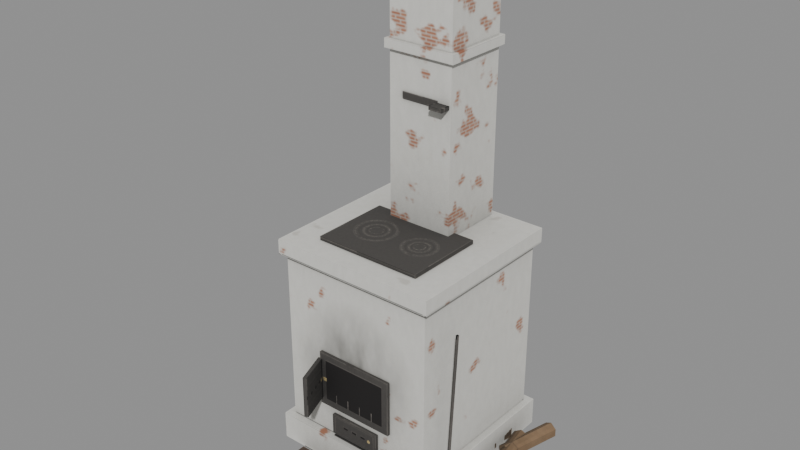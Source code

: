 # Source: stove_brick_lo.blend  (saved by Blender 5.2.45; exported with 4.5.12 LTS)
import bpy
from mathutils import Matrix  # noqa: F401  (used for matrix-valued properties, if any)

bpy.ops.wm.read_factory_settings(use_empty=True)
scene = bpy.context.scene
scene.name = 'Scene'

# ---- images (referenced by path relative to the original .blend; pixels are not part of the script)
import os
ASSET_DIR = os.environ.get("B2B_ASSET_DIR", "")  # directory of the original .blend (textures are referenced by path, not embedded)
HERE = os.path.dirname(os.path.abspath(__file__))  # packed textures are extracted next to this script under _unpacked/

def load_image(name, relpath, width, height, colorspace="sRGB"):
    """Load a texture the original file referenced (path relative to the .blend, or extracted next to this script)."""
    p = next((c for c in (os.path.join(HERE, relpath), os.path.join(ASSET_DIR, relpath)) if relpath and os.path.exists(c)), "")
    if p:
        img = bpy.data.images.load(p, check_existing=True)
        img.name = name
    else:  # same state as the original file: an image datablock whose file is absent (Cycles renders it pink)
        img = bpy.data.images.new(name, width, height)
        img.source = "FILE"
        img.filepath = "//" + (relpath or name)
    img.colorspace_settings.name = colorspace
    return img
img_stove_brick_lo = load_image('stove_brick_lo', '_unpacked/stove_brick.e3a5858e.png', 1024, 1024, 'sRGB')

# ---- materials (node trees are filled in below, after node groups)
mat_stove_brick_lo = bpy.data.materials.new('stove_brick_lo')

# ---- material node trees
mat_stove_brick_lo.use_nodes = True; mat_stove_brick_lo.node_tree.nodes.clear()
_N = mat_stove_brick_lo.node_tree.nodes; _L = mat_stove_brick_lo.node_tree.links
n0 = _N.new('ShaderNodeBsdfPrincipled'); n0.name = 'Principled BSDF'; n0.location = (-200, 100)
n0.inputs[2].default_value = 0.9
n0.inputs[10].default_value = 0.005
n1 = _N.new('ShaderNodeOutputMaterial'); n1.name = 'Material Output'; n1.location = (200, 100)
n2 = _N.new('ShaderNodeTexImage'); n2.name = 'Image Texture'; n2.location = (0, 0)
n2.image = img_stove_brick_lo
_L.new(n0.outputs[0], n1.inputs[0])
_L.new(n2.outputs[0], n0.inputs[0])
n1.is_active_output = True

# ---- meshes
me_stove_brick_lo = bpy.data.meshes.new('stove_brick_lo')
me_stove_brick_lo.from_pydata([(-0.49, -0.49, 0.0), (-0.49, -0.49, 0.16), (-0.49, 0.49, 0.0), (-0.49, 0.49, 0.16), (0.49, -0.49, 0.0), (0.49, -0.49, 0.16), (0.49, 0.49, 0.0), (0.49, 0.49, 0.16), (-0.45, -0.45, 0.16), (-0.45, -0.45, 1.16), (-0.45, 0.45, 0.16), (-0.45, 0.45, 1.16), (0.45, -0.45, 0.16), (0.45, -0.45, 1.16), (0.45, 0.45, 0.16), (0.45, 0.45, 1.16), (-0.48, -0.48, 1.155), (-0.48, -0.48, 1.24), (-0.48, 0.48, 1.155), (-0.48, 0.48, 1.24), (0.48, -0.48, 1.155), (0.48, -0.48, 1.24), (0.48, 0.48, 1.155), (0.48, 0.48, 1.24), (-0.31, -0.35, 1.238), (-0.31, -0.35, 1.262), (-0.31, 0.11, 1.238), (-0.31, 0.11, 1.262), (0.31, -0.35, 1.238), (0.31, -0.35, 1.262), (0.31, 0.11, 1.238), (0.31, 0.11, 1.262), (-0.23, -0.466, 0.34), (-0.23, -0.466, 0.66), (-0.23, -0.446, 0.34), (-0.23, -0.446, 0.66), (0.23, -0.466, 0.34), (0.23, -0.466, 0.66), (0.23, -0.446, 0.34), (0.23, -0.446, 0.66), (-0.1503, -0.6458, 0.38), (-0.1503, -0.6458, 0.62), (-0.1729, -0.654, 0.38), (-0.1729, -0.654, 0.62), (-0.2187, -0.4579, 0.38), (-0.2187, -0.4579, 0.62), (-0.2413, -0.4661, 0.38), (-0.2413, -0.4661, 0.62), (-0.15, -0.468, 0.18), (-0.15, -0.468, 0.3), (-0.15, -0.448, 0.18), (-0.15, -0.448, 0.3), (0.15, -0.468, 0.18), (0.15, -0.468, 0.3), (0.15, -0.448, 0.18), (0.15, -0.448, 0.3), (-0.35, -0.9, 0.0), (-0.35, -0.9, 0.004), (-0.35, -0.5, 0.0), (-0.35, -0.5, 0.004), (0.35, -0.9, 0.0), (0.35, -0.9, 0.004), (0.35, -0.5, 0.0), (0.35, -0.5, 0.004), (-0.19, 0.06, 1.24), (-0.19, 0.06, 2.8), (-0.19, 0.44, 1.24), (-0.19, 0.44, 2.8), (0.19, 0.06, 1.24), (0.19, 0.06, 2.8), (0.19, 0.44, 1.24), (0.19, 0.44, 2.8), (-0.21, 0.04, 2.175), (-0.21, 0.04, 2.225), (-0.21, 0.46, 2.175), (-0.21, 0.46, 2.225), (0.21, 0.04, 2.175), (0.21, 0.04, 2.225), (0.21, 0.46, 2.175), (0.21, 0.46, 2.225), (0.1, 0.0, 1.94), (0.1, 0.0, 1.96), (0.1, 0.06, 1.94), (0.1, 0.06, 1.96), (0.18, 0.0, 1.94), (0.18, 0.0, 1.96), (0.18, 0.06, 1.94), (0.18, 0.06, 1.96), (0.4933, -0.3244, 0.0203), (0.5233, -0.3044, 0.9903), (0.4956, -0.3133, 0.02), (0.5256, -0.2933, 0.99), (0.5067, -0.3156, 0.0197), (0.5367, -0.2956, 0.9897), (0.5044, -0.3267, 0.02), (0.5344, -0.3067, 0.99), (0.5025, -0.3167, 0.02686), (0.4725, -0.3567, 0.05686), (0.5064, -0.3248, 0.02), (0.4764, -0.3648, 0.05), (0.4975, -0.3233, 0.01314), (0.4675, -0.3633, 0.04314), (0.4936, -0.3152, 0.02), (0.4636, -0.3552, 0.05), (0.5505, 0.2874, 0.095), (0.6095, -0.04742, 0.095), (0.5889, 0.2942, 0.0725), (0.6479, -0.04065, 0.0725), (0.5889, 0.2942, 0.0275), (0.6479, -0.04065, 0.0275), (0.5505, 0.2874, 0.005), (0.6095, -0.04742, 0.005), (0.5121, 0.2807, 0.0275), (0.5711, -0.05418, 0.0275), (0.5121, 0.2807, 0.0725), (0.5711, -0.05418, 0.0725), (0.6411, 0.445, 0.095), (0.5589, 0.115, 0.095), (0.6789, 0.4355, 0.0725), (0.5967, 0.1056, 0.0725), (0.6789, 0.4355, 0.0275), (0.5967, 0.1056, 0.0275), (0.6411, 0.445, 0.005), (0.5589, 0.115, 0.005), (0.6033, 0.4544, 0.0275), (0.5211, 0.1245, 0.0275), (0.6033, 0.4544, 0.0725), (0.5211, 0.1245, 0.0725)], [], [(0, 1, 3, 2), (2, 3, 7, 6), (6, 7, 5, 4), (4, 5, 1, 0), (8, 9, 11, 10), (7, 3, 1, 5), (10, 11, 15, 14), (14, 15, 13, 12), (12, 13, 9, 8), (16, 17, 19, 18), (15, 11, 9, 13), (18, 19, 23, 22), (22, 23, 21, 20), (20, 21, 17, 16), (18, 22, 20, 16), (23, 19, 17, 21), (24, 25, 27, 26), (26, 27, 31, 30), (30, 31, 29, 28), (28, 29, 25, 24), (32, 33, 35, 34), (31, 27, 25, 29), (40, 41, 43, 42), (38, 39, 37, 36), (36, 37, 33, 32), (34, 38, 36, 32), (39, 35, 33, 37), (42, 43, 47, 46), (46, 47, 45, 44), (44, 45, 41, 40), (42, 46, 44, 40), (47, 43, 41, 45), (48, 49, 51, 50), (56, 57, 59, 58), (54, 55, 53, 52), (52, 53, 49, 48), (50, 54, 52, 48), (55, 51, 49, 53), (58, 59, 63, 62), (62, 63, 61, 60), (60, 61, 57, 56), (64, 65, 67, 66), (63, 59, 57, 61), (66, 67, 71, 70), (70, 71, 69, 68), (68, 69, 65, 64), (74, 75, 79, 78), (72, 73, 75, 74), (78, 79, 77, 76), (76, 77, 73, 72), (74, 78, 76, 72), (79, 75, 73, 77), (80, 81, 83, 82), (82, 83, 87, 86), (86, 87, 85, 84), (84, 85, 81, 80), (82, 86, 84, 80), (87, 83, 81, 85), (88, 89, 91, 90), (90, 91, 93, 92), (92, 93, 95, 94), (94, 95, 89, 88), (96, 97, 99, 98), (98, 99, 101, 100), (100, 101, 103, 102), (102, 103, 97, 96), (104, 105, 107, 106), (106, 107, 109, 108), (116, 117, 119, 118), (108, 109, 111, 110), (110, 111, 113, 112), (107, 105, 115, 113, 111, 109), (112, 113, 115, 114), (120, 121, 123, 122), (118, 119, 121, 120), (114, 115, 105, 104), (104, 106, 108, 110, 112, 114), (122, 123, 125, 124), (121, 119, 117, 127, 125, 123), (124, 125, 127, 126), (126, 127, 117, 116), (122, 124, 126, 116, 118, 120)])
me_stove_brick_lo.polygons.foreach_set('use_smooth', [0, 0, 0, 0, 0, 0, 0, 0, 0, 0, 0, 0, 0, 0, 0, 0, 0, 0, 0, 0, 0, 0, 0, 0, 0, 0, 0, 0, 0, 0, 0, 0, 0, 0, 0, 0, 0, 0, 0, 0, 0, 0, 0, 0, 0, 0, 0, 0, 0, 0, 0, 0, 0, 0, 0, 0, 0, 0, 0, 0, 0, 0, 0, 0, 0, 0, 1, 1, 1, 1, 1, 0, 1, 1, 1, 1, 0, 1, 0, 1, 1, 0])
_k = set([(0, 1), (1, 3), (1, 5), (2, 3), (3, 7), (4, 5), (5, 7), (6, 7), (8, 9), (9, 11), (9, 13), (10, 11), (11, 15), (12, 13), (13, 15), (14, 15), (16, 17), (16, 18), (16, 20), (17, 19), (17, 21), (18, 19), (18, 22), (19, 23), (20, 21), (20, 22), (21, 23), (22, 23), (24, 25), (25, 27), (25, 29), (26, 27), (27, 31), (28, 29), (29, 31), (30, 31), (32, 33), (32, 34), (32, 36), (33, 35), (33, 37), (36, 37), (36, 38), (37, 39), (40, 41), (40, 42), (40, 44), (41, 43), (41, 45), (42, 43), (42, 46), (43, 47), (44, 45), (44, 46), (45, 47), (46, 47), (48, 49), (48, 50), (48, 52), (49, 51), (49, 53), (52, 53), (52, 54), (53, 55), (56, 57), (57, 59), (57, 61), (58, 59), (59, 63), (60, 61), (61, 63), (62, 63), (64, 65), (66, 67), (68, 69), (70, 71), (72, 73), (72, 74), (72, 76), (73, 75), (73, 77), (74, 75), (74, 78), (75, 79), (76, 77), (76, 78), (77, 79), (78, 79), (80, 81), (80, 82), (80, 84), (81, 83), (81, 85), (82, 83), (82, 86), (83, 87), (84, 85), (84, 86), (85, 87), (86, 87), (88, 89), (90, 91), (92, 93), (94, 95), (96, 97), (98, 99), (100, 101), (102, 103), (104, 105), (104, 106), (104, 114), (105, 107), (105, 115), (106, 107), (106, 108), (107, 109), (108, 109), (108, 110), (109, 111), (110, 111), (110, 112), (111, 113), (112, 113), (112, 114), (113, 115), (114, 115), (116, 117), (116, 118), (116, 126), (117, 119), (117, 127), (118, 119), (118, 120), (119, 121), (120, 121), (120, 122), (121, 123), (122, 123), (122, 124), (123, 125), (124, 125), (124, 126), (125, 127), (126, 127)])
me_stove_brick_lo.attributes.new('sharp_edge', 'BOOLEAN', 'EDGE').data.foreach_set('value', [ (min(e.vertices), max(e.vertices)) in _k for e in me_stove_brick_lo.edges])
_uv = me_stove_brick_lo.uv_layers.new(name='UVMap')
_uv.uv.foreach_set('vector', [0.735, 0.6626, 0.7007, 0.6626, 0.7007, 0.4527, 0.735, 0.4527, 0.03279, 0.7683, 0.05702, 0.7683, 0.05702, 0.9167, 0.03279, 0.9167, 0.4437, 0.3766, 0.478, 0.3766, 0.478, 0.5866, 0.4437, 0.5866, 0.5457, 0.3597, 0.4877, 0.3597, 0.4877, 0.00486, 0.5457, 0.004861, 0.7007, 0.443, 0.7007, 0.2288, 0.8935, 0.2288, 0.8935, 0.443, 0.4031, 0.6275, 0.1522, 0.6275, 0.1522, 0.3766, 0.4031, 0.3766, 0.4294, 0.9431, 0.4294, 0.7917, 0.5657, 0.7917, 0.5657, 0.9431, 0.7007, 0.2191, 0.7007, 0.00486, 0.8935, 0.004862, 0.8935, 0.2191, 0.1522, 0.3669, 0.1522, 0.004864, 0.478, 0.00486, 0.478, 0.3669, 0.7629, 0.6583, 0.7447, 0.6583, 0.7447, 0.4527, 0.7629, 0.4527, 0.84, 0.923, 0.6096, 0.923, 0.6096, 0.6926, 0.84, 0.6926, 0.5577, 0.6253, 0.5706, 0.6253, 0.5706, 0.7707, 0.5577, 0.7707, 0.00486, 0.5794, 0.02307, 0.5794, 0.02307, 0.785, 0.00486, 0.785, 0.5999, 0.3524, 0.5691, 0.3524, 0.5691, 0.00486, 0.5999, 0.004861, 0.9951, 0.6926, 0.9951, 0.838, 0.8497, 0.838, 0.8497, 0.6926, 0.3979, 0.883, 0.1522, 0.883, 0.1522, 0.6373, 0.3979, 0.6373, 0.5984, 0.8567, 0.5932, 0.8567, 0.5932, 0.7581, 0.5984, 0.7581, 0.1199, 0.7683, 0.1235, 0.7683, 0.1235, 0.8622, 0.1199, 0.8622, 0.4128, 0.7217, 0.4179, 0.7217, 0.4179, 0.8202, 0.4128, 0.8202, 0.589, 0.5866, 0.5803, 0.5866, 0.5803, 0.3622, 0.589, 0.3622, 0.9206, 0.5212, 0.9206, 0.4527, 0.9248, 0.4527, 0.9248, 0.5212, 0.8904, 0.4527, 0.8904, 0.6114, 0.7726, 0.6114, 0.7726, 0.4527, 0.1333, 0.8552, 0.1333, 0.7683, 0.1414, 0.7683, 0.1414, 0.8552, 0.5792, 0.9221, 0.5792, 0.8535, 0.5835, 0.8535, 0.5835, 0.9221, 0.5453, 0.7819, 0.4294, 0.7819, 0.4294, 0.6154, 0.5453, 0.6154, 0.434, 0.5334, 0.434, 0.603, 0.431, 0.603, 0.431, 0.5334, 0.4179, 0.5942, 0.4179, 0.712, 0.4128, 0.712, 0.4128, 0.5942, 0.7726, 0.6726, 0.7726, 0.6211, 0.813, 0.6212, 0.813, 0.6726, 0.9226, 0.3277, 0.9226, 0.2913, 0.926, 0.2913, 0.926, 0.3277, 0.8227, 0.6726, 0.8227, 0.6212, 0.863, 0.6211, 0.863, 0.6726, 0.559, 0.5835, 0.559, 0.6138, 0.5554, 0.6138, 0.5554, 0.5835, 0.5932, 0.9176, 0.5932, 0.8664, 0.5994, 0.8664, 0.5994, 0.9176, 0.2277, 0.9185, 0.2277, 0.8927, 0.232, 0.8927, 0.232, 0.9185, 0.5995, 0.5636, 0.5987, 0.5636, 0.5987, 0.4779, 0.5995, 0.4779, 0.2417, 0.9185, 0.2417, 0.8927, 0.246, 0.8927, 0.246, 0.9185, 0.1102, 0.8769, 0.06674, 0.8769, 0.06674, 0.7683, 0.1102, 0.7683, 0.9256, 0.2362, 0.9256, 0.2816, 0.9226, 0.2816, 0.9226, 0.2362, 0.4179, 0.8299, 0.4179, 0.9067, 0.4128, 0.9067, 0.4128, 0.8299, 0.5987, 0.3622, 0.5993, 0.3622, 0.5993, 0.4682, 0.5987, 0.4682, 0.5827, 0.7581, 0.5835, 0.7581, 0.5835, 0.8438, 0.5827, 0.8438, 0.5706, 0.6156, 0.5691, 0.6156, 0.5691, 0.3622, 0.5706, 0.3622, 0.6096, 0.6829, 0.6096, 0.3487, 0.691, 0.3487, 0.691, 0.6829, 0.1352, 0.5794, 0.1352, 0.7586, 0.03279, 0.7586, 0.03279, 0.5794, 0.4877, 0.6057, 0.4877, 0.3694, 0.5453, 0.3694, 0.5453, 0.6057, 0.6096, 0.339, 0.6096, 0.00486, 0.691, 0.004861, 0.691, 0.339, 0.00486, 0.5697, 0.00486, 0.004862, 0.1424, 0.00486, 0.1424, 0.5697, 0.9226, 0.1016, 0.9301, 0.1016, 0.9301, 0.1652, 0.9226, 0.1652, 0.9108, 0.5427, 0.9001, 0.5427, 0.9001, 0.4527, 0.9108, 0.4527, 0.01236, 0.7947, 0.02307, 0.7947, 0.02307, 0.8847, 0.01236, 0.8847, 0.5984, 0.7484, 0.5803, 0.7484, 0.5803, 0.5963, 0.5984, 0.5963, 0.06674, 0.8867, 0.1304, 0.8867, 0.1304, 0.9503, 0.06674, 0.9503, 0.9573, 0.8477, 0.9573, 0.9552, 0.8497, 0.9552, 0.8497, 0.8477, 0.3189, 0.9056, 0.3146, 0.9056, 0.3146, 0.8927, 0.3189, 0.8927, 0.3614, 0.8927, 0.3644, 0.8927, 0.3644, 0.9049, 0.3614, 0.9049, 0.3286, 0.8927, 0.3329, 0.8927, 0.3329, 0.9056, 0.3286, 0.9056, 0.9074, 0.6781, 0.9001, 0.6781, 0.9001, 0.6491, 0.9074, 0.6491, 0.3517, 0.8927, 0.3517, 0.9049, 0.3426, 0.9049, 0.3426, 0.8927, 0.2711, 0.8927, 0.2711, 0.9132, 0.2557, 0.9132, 0.2557, 0.8927, 0.4128, 0.5845, 0.4128, 0.3766, 0.4151, 0.3767, 0.4151, 0.5845, 0.4323, 0.5236, 0.4323, 0.3766, 0.434, 0.3766, 0.434, 0.5236, 0.5554, 0.5738, 0.5554, 0.366, 0.5578, 0.366, 0.5578, 0.5738, 0.5554, 0.3562, 0.5554, 0.00486, 0.5594, 0.004876, 0.5594, 0.3563, 0.3022, 0.9061, 0.3022, 0.8934, 0.3049, 0.8927, 0.3049, 0.9055, 0.9032, 0.4412, 0.9032, 0.4258, 0.9072, 0.4252, 0.9072, 0.4406, 0.4437, 0.6038, 0.4437, 0.5963, 0.4453, 0.5966, 0.4453, 0.6042, 0.455, 0.6027, 0.455, 0.5963, 0.4567, 0.5965, 0.4567, 0.6029, 0.9132, 0.0919, 0.9132, 0.00486, 0.9232, 0.00486, 0.9232, 0.0919, 0.9032, 0.1734, 0.9032, 0.1016, 0.9129, 0.1016, 0.9129, 0.1734, 0.9101, 0.6394, 0.9101, 0.5524, 0.9201, 0.5524, 0.9201, 0.6394, 0.9226, 0.2265, 0.9226, 0.175, 0.9285, 0.175, 0.9285, 0.2265, 0.9285, 0.2265, 0.9285, 0.175, 0.9344, 0.175, 0.9344, 0.2265, 0.1803, 0.901, 0.1803, 0.9171, 0.1662, 0.925, 0.1522, 0.9168, 0.1522, 0.9006, 0.1662, 0.8927, 0.9032, 0.2549, 0.9032, 0.1831, 0.9129, 0.1831, 0.9129, 0.2549, 0.8728, 0.6726, 0.8728, 0.6211, 0.8787, 0.6211, 0.8787, 0.6726, 0.9129, 0.3449, 0.9129, 0.4155, 0.9032, 0.4155, 0.9032, 0.3449, 0.9032, 0.0919, 0.9032, 0.00486, 0.9132, 0.00486, 0.9132, 0.0919, 0.7447, 0.6713, 0.7506, 0.668, 0.7565, 0.6715, 0.7565, 0.6782, 0.7506, 0.6815, 0.7447, 0.6781, 0.8787, 0.6726, 0.8787, 0.6211, 0.8846, 0.6211, 0.8846, 0.6726, 0.204, 0.9246, 0.19, 0.9162, 0.19, 0.9003, 0.204, 0.8927, 0.218, 0.9011, 0.218, 0.917, 0.9129, 0.2647, 0.9129, 0.3352, 0.9032, 0.3352, 0.9032, 0.2647, 0.9001, 0.6394, 0.9001, 0.5524, 0.9101, 0.5524, 0.9101, 0.6394, 0.2925, 0.8959, 0.2925, 0.9026, 0.2867, 0.9061, 0.2808, 0.9029, 0.2808, 0.8962, 0.2867, 0.8927])
me_stove_brick_lo.materials.append(mat_stove_brick_lo)
me_stove_brick_lo.update()

# ---- objects
ob_stove_brick_lo = bpy.data.objects.new('stove_brick_lo', me_stove_brick_lo)

# ---- transforms, parenting, visibility, modifiers, constraints
ob_stove_brick_lo.location = (0.0, 0.0, 0.0)

# ---- collection membership
scene.collection.objects.link(ob_stove_brick_lo)

# ---- scene / render settings (as saved in the file)
scene.frame_start = 1; scene.frame_end = 250; scene.frame_set(1)
scene.render.engine = 'CYCLES'
scene.render.bake_bias = 0.0
scene.render.bake_samples = 0
scene.render.compositor_device = 'GPU'
scene.cycles.samples = 4
scene.eevee.use_volume_custom_range = False
scene.eevee.fast_gi_thickness_near = 0.1
scene.eevee.fast_gi_thickness_far = 0.0
scene.eevee.ray_tracing_options.screen_trace_thickness = 0.1
bpy.context.view_layer.update()

# ---- added for rendering (the .blend has no active camera and no usable light): camera, sun + grey world if the file has none
cam_auto = bpy.data.cameras.new('AutoCamera')
cam_auto.lens = 50.0
cam_auto.sensor_width = 36.0
cam_auto.clip_end = 1000.0
ob_auto_camera = bpy.data.objects.new('AutoCamera', cam_auto)
scene.collection.objects.link(ob_auto_camera)
ob_auto_camera.location = (3.18235, -3.91046, 3.87031)
ob_auto_camera.rotation_euler = (1.09748, -7.21219e-08, 0.694738)
scene.camera = ob_auto_camera
light_auto_sun = bpy.data.lights.new('AutoSun', 'SUN')
light_auto_sun.energy = 3.0
light_auto_sun.angle = 0.0523599
ob_auto_sun = bpy.data.objects.new('AutoSun', light_auto_sun)
scene.collection.objects.link(ob_auto_sun)
ob_auto_sun.rotation_euler = (0.872665, 0.174533, 0.523599)
if scene.world is None:
    world_auto = bpy.data.worlds.new('AutoWorld')
    world_auto.color = (0.3, 0.3, 0.3)
    scene.world = world_auto
bpy.context.view_layer.update()

